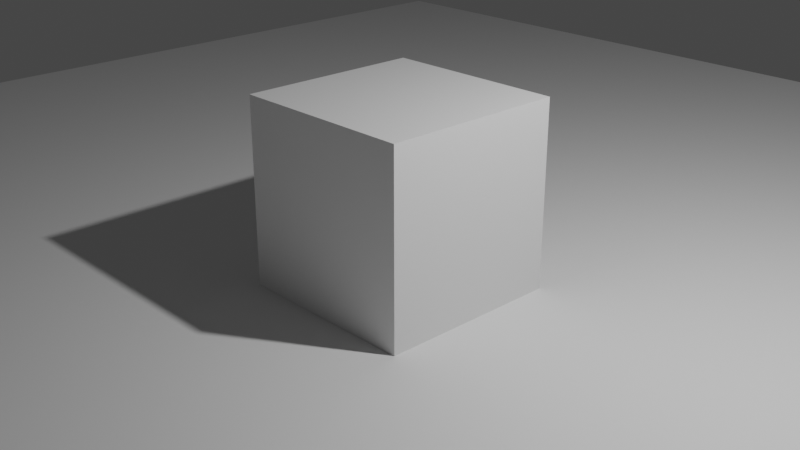 # Source: cubetest.blend  (saved by Blender 2.83.18; exported with 4.5.12 LTS)
import bpy
from mathutils import Matrix  # noqa: F401  (used for matrix-valued properties, if any)

bpy.ops.wm.read_factory_settings(use_empty=True)
scene = bpy.context.scene
scene.name = 'Scene'

# ---- collections
col_collection = bpy.data.collections.new('Collection'); scene.collection.children.link(col_collection)

# ---- materials (node trees are filled in below, after node groups)
mat_material = bpy.data.materials.new('Material')
mat_material.alpha_threshold = 0.0
mat_material.use_transparent_shadow = False
mat_material.line_color = (0.0, 0.0, 0.0, 1.0)

# ---- material node trees
mat_material.use_nodes = True; mat_material.node_tree.nodes.clear()
_N = mat_material.node_tree.nodes; _L = mat_material.node_tree.links
n0 = _N.new('ShaderNodeOutputMaterial'); n0.name = 'Material Output'; n0.location = (300, 300)
n1 = _N.new('ShaderNodeBsdfPrincipled'); n1.name = 'Principled BSDF'; n1.location = (10, 300)
n1.distribution = 'GGX'
n1.subsurface_method = 'BURLEY'
n1.inputs[2].default_value = 0.4
n1.inputs[3].default_value = 1.45
n1.inputs[27].default_value = (0.0, 0.0, 0.0, 1.0)
n1.inputs[28].default_value = 1.0
_L.new(n1.outputs[0], n0.inputs[0])
n0.is_active_output = True

# ---- world
world_world = bpy.data.worlds.new('World'); scene.world = world_world
world_world.use_nodes = True; world_world.node_tree.nodes.clear()
_N = world_world.node_tree.nodes; _L = world_world.node_tree.links
n0 = _N.new('ShaderNodeOutputWorld'); n0.name = 'World Output'; n0.location = (300, 300)
n1 = _N.new('ShaderNodeBackground'); n1.name = 'Background'; n1.location = (10, 300)
n1.inputs[0].default_value = (0.05088, 0.05088, 0.05088, 1.0)
_L.new(n1.outputs[0], n0.inputs[0])
n0.is_active_output = True
world_world.color = (0.05088, 0.05088, 0.05088)
world_world.use_sun_shadow = False
world_world.sun_shadow_jitter_overblur = 0.0

# ---- cameras
cam_camera = bpy.data.cameras.new('Camera')
cam_camera.clip_end = 100.0
cam_camera.ortho_scale = 7.314

# ---- lights
light_light = bpy.data.lights.new('Light', 'POINT')
light_light.transmission_factor = 0.0
light_light.energy = 1000.0
light_light.shadow_soft_size = 0.1
light_light.shadow_maximum_resolution = 0.006
light_light.use_absolute_resolution = True

# ---- meshes
me_cube = bpy.data.meshes.new('Cube')
me_cube.from_pydata([(1.0, 1.0, 1.0), (1.0, 1.0, -1.0), (1.0, -1.0, 1.0), (1.0, -1.0, -1.0), (-1.0, 1.0, 1.0), (-1.0, 1.0, -1.0), (-1.0, -1.0, 1.0), (-1.0, -1.0, -1.0)], [], [(0, 4, 6, 2), (3, 2, 6, 7), (7, 6, 4, 5), (5, 1, 3, 7), (1, 0, 2, 3), (5, 4, 0, 1)])
_uv = me_cube.uv_layers.new(name='UVMap')
_uv.uv.foreach_set('vector', [0.625, 0.5, 0.875, 0.5, 0.875, 0.75, 0.625, 0.75, 0.375, 0.75, 0.625, 0.75, 0.625, 1.0, 0.375, 1.0, 0.375, 0.0, 0.625, 0.0, 0.625, 0.25, 0.375, 0.25, 0.125, 0.5, 0.375, 0.5, 0.375, 0.75, 0.125, 0.75, 0.375, 0.5, 0.625, 0.5, 0.625, 0.75, 0.375, 0.75, 0.375, 0.25, 0.625, 0.25, 0.625, 0.5, 0.375, 0.5])
me_cube.materials.append(mat_material)
me_cube.use_remesh_preserve_volume = False
me_cube.use_remesh_preserve_attributes = False
me_cube.use_mirror_vertex_groups = False
me_cube.update()
me_plane = bpy.data.meshes.new('Plane')
me_plane.from_pydata([(-1.0, -1.0, 0.0), (1.0, -1.0, 0.0), (-1.0, 1.0, 0.0), (1.0, 1.0, 0.0)], [], [(0, 1, 3, 2)])
_uv = me_plane.uv_layers.new(name='UVMap')
_uv.uv.foreach_set('vector', [0.0, 0.0, 1.0, 0.0, 1.0, 1.0, 0.0, 1.0])
me_plane.use_remesh_fix_poles = True
me_plane.use_remesh_preserve_attributes = False
me_plane.use_mirror_vertex_groups = False
me_plane.update()

# ---- objects
ob_cube = bpy.data.objects.new('Cube', me_cube)
ob_light = bpy.data.objects.new('Light', light_light)
ob_camera = bpy.data.objects.new('Camera', cam_camera)
ob_plane = bpy.data.objects.new('Plane', me_plane)

# ---- transforms, parenting, visibility, modifiers, constraints
ob_cube.location = (0.0, 0.0, 1.0)
ob_cube.lock_rotations_4d = False
ob_cube.empty_display_type = 'ARROWS'
ob_cube.lineart.crease_threshold = 0.0
ob_light.location = (4.076, 1.005, 5.904)
ob_light.rotation_euler = (0.6503, 0.05522, 1.866)
ob_light.lock_rotations_4d = False
ob_light.empty_display_type = 'ARROWS'
ob_light.color = (0.0, 0.0, 0.0, 0.0)
ob_light.lineart.crease_threshold = 0.0
ob_camera.location = (7.359, -6.926, 4.958)
ob_camera.rotation_euler = (1.17, 0.0, 0.8149)
ob_camera.lock_rotations_4d = False
ob_camera.empty_display_type = 'ARROWS'
ob_camera.color = (0.0, 0.0, 0.0, 0.0)
ob_camera.display_type = 'WIRE'
ob_camera.lineart.crease_threshold = 0.0
ob_plane.location = (0.0, 0.0, 0.0)
ob_plane.scale = (10.0, 10.0, 1.0)
ob_plane.lineart.crease_threshold = 0.0

# ---- collection membership
col_collection.objects.link(ob_cube)
col_collection.objects.link(ob_light)
col_collection.objects.link(ob_camera)
col_collection.objects.link(ob_plane)

# ---- scene / render settings (as saved in the file)
scene.camera = ob_camera
scene.frame_start = 1; scene.frame_end = 250; scene.frame_set(1)
scene.render.engine = 'BLENDER_EEVEE_NEXT'
scene.cycles.use_denoising = False
scene.cycles.samples = 128
scene.cycles.sampling_pattern = 'TABULATED_SOBOL'
scene.cycles.use_adaptive_sampling = False
scene.cycles.use_light_tree = False
scene.view_settings.view_transform = 'Filmic'
bpy.context.view_layer.update()
